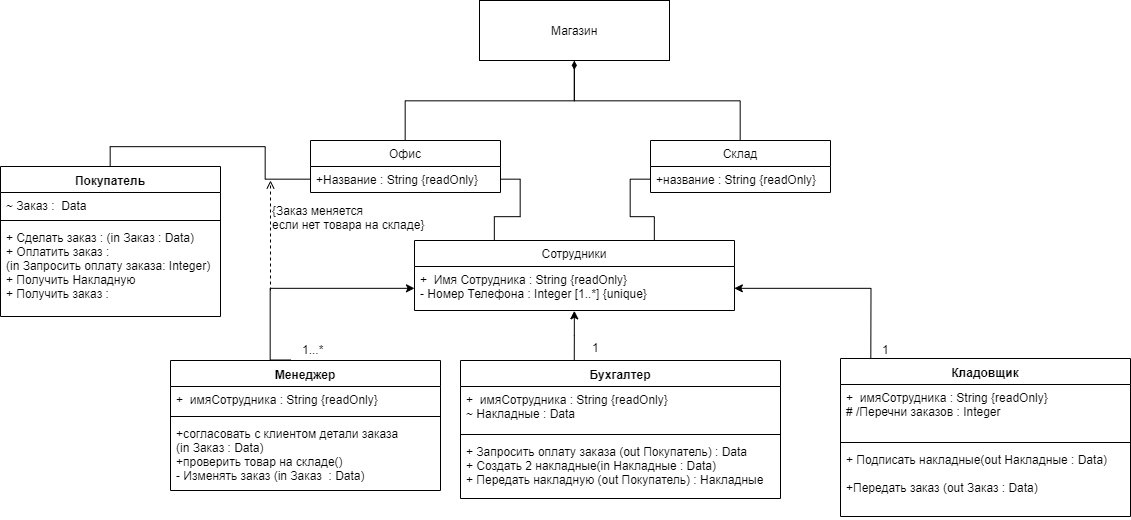

The diagram above was exported from draw.io. Its source (the exported page's mxGraphModel, read from the mxfile embedded in the PNG):
<mxGraphModel dx="1667" dy="503" grid="1" gridSize="10" guides="1" tooltips="1" connect="1" arrows="1" fold="1" page="1" pageScale="1" pageWidth="1169" pageHeight="1654" math="0" shadow="0">
  <root>
    <mxCell id="0" />
    <mxCell id="1" parent="0" />
    <mxCell id="QNXoi7GTRjMWNkcfiGRI-17" style="edgeStyle=orthogonalEdgeStyle;rounded=0;orthogonalLoop=1;jettySize=auto;html=1;exitX=0.5;exitY=1;exitDx=0;exitDy=0;entryX=0.5;entryY=0;entryDx=0;entryDy=0;strokeColor=#000000;endArrow=none;endFill=0;startArrow=diamondThin;startFill=1;" edge="1" parent="1" source="QNXoi7GTRjMWNkcfiGRI-12" target="QNXoi7GTRjMWNkcfiGRI-13">
      <mxGeometry relative="1" as="geometry" />
    </mxCell>
    <mxCell id="QNXoi7GTRjMWNkcfiGRI-12" value="Магазин" style="html=1;" vertex="1" parent="1">
      <mxGeometry x="489" y="230" width="190" height="60" as="geometry" />
    </mxCell>
    <mxCell id="QNXoi7GTRjMWNkcfiGRI-13" value="Офис" style="swimlane;fontStyle=0;childLayout=stackLayout;horizontal=1;startSize=26;fillColor=none;horizontalStack=0;resizeParent=1;resizeParentMax=0;resizeLast=0;collapsible=1;marginBottom=0;" vertex="1" parent="1">
      <mxGeometry x="320" y="370" width="190" height="52" as="geometry" />
    </mxCell>
    <mxCell id="QNXoi7GTRjMWNkcfiGRI-14" value="+Название : String {readOnly}" style="text;strokeColor=none;fillColor=none;align=left;verticalAlign=top;spacingLeft=4;spacingRight=4;overflow=hidden;rotatable=0;points=[[0,0.5],[1,0.5]];portConstraint=eastwest;" vertex="1" parent="QNXoi7GTRjMWNkcfiGRI-13">
      <mxGeometry y="26" width="190" height="26" as="geometry" />
    </mxCell>
    <mxCell id="QNXoi7GTRjMWNkcfiGRI-24" style="edgeStyle=orthogonalEdgeStyle;rounded=0;orthogonalLoop=1;jettySize=auto;html=1;exitX=0.5;exitY=0;exitDx=0;exitDy=0;entryX=0.5;entryY=1;entryDx=0;entryDy=0;startArrow=none;startFill=0;endArrow=none;endFill=0;strokeColor=#000000;" edge="1" parent="1" source="QNXoi7GTRjMWNkcfiGRI-22" target="QNXoi7GTRjMWNkcfiGRI-12">
      <mxGeometry relative="1" as="geometry" />
    </mxCell>
    <mxCell id="QNXoi7GTRjMWNkcfiGRI-22" value="Склад" style="swimlane;fontStyle=0;childLayout=stackLayout;horizontal=1;startSize=26;fillColor=none;horizontalStack=0;resizeParent=1;resizeParentMax=0;resizeLast=0;collapsible=1;marginBottom=0;" vertex="1" parent="1">
      <mxGeometry x="660" y="370" width="180" height="52" as="geometry" />
    </mxCell>
    <mxCell id="QNXoi7GTRjMWNkcfiGRI-23" value="+название : String {readOnly}" style="text;strokeColor=none;fillColor=none;align=left;verticalAlign=top;spacingLeft=4;spacingRight=4;overflow=hidden;rotatable=0;points=[[0,0.5],[1,0.5]];portConstraint=eastwest;" vertex="1" parent="QNXoi7GTRjMWNkcfiGRI-22">
      <mxGeometry y="26" width="180" height="26" as="geometry" />
    </mxCell>
    <mxCell id="QNXoi7GTRjMWNkcfiGRI-28" style="edgeStyle=orthogonalEdgeStyle;rounded=0;orthogonalLoop=1;jettySize=auto;html=1;exitX=0.25;exitY=0;exitDx=0;exitDy=0;entryX=1;entryY=0.5;entryDx=0;entryDy=0;startArrow=none;startFill=0;endArrow=none;endFill=0;strokeColor=#000000;" edge="1" parent="1" source="QNXoi7GTRjMWNkcfiGRI-26" target="QNXoi7GTRjMWNkcfiGRI-14">
      <mxGeometry relative="1" as="geometry" />
    </mxCell>
    <mxCell id="QNXoi7GTRjMWNkcfiGRI-29" style="edgeStyle=orthogonalEdgeStyle;rounded=0;orthogonalLoop=1;jettySize=auto;html=1;exitX=0.75;exitY=0;exitDx=0;exitDy=0;entryX=0;entryY=0.5;entryDx=0;entryDy=0;startArrow=none;startFill=0;endArrow=none;endFill=0;strokeColor=#000000;" edge="1" parent="1" source="QNXoi7GTRjMWNkcfiGRI-26" target="QNXoi7GTRjMWNkcfiGRI-23">
      <mxGeometry relative="1" as="geometry" />
    </mxCell>
    <mxCell id="QNXoi7GTRjMWNkcfiGRI-26" value="Сотрудники" style="swimlane;fontStyle=0;childLayout=stackLayout;horizontal=1;startSize=26;fillColor=none;horizontalStack=0;resizeParent=1;resizeParentMax=0;resizeLast=0;collapsible=1;marginBottom=0;" vertex="1" parent="1">
      <mxGeometry x="424" y="470" width="320" height="70" as="geometry" />
    </mxCell>
    <mxCell id="QNXoi7GTRjMWNkcfiGRI-27" value="+  Имя Сотрудника : String {readOnly}&#10;- Номер Телефона : Integer [1..*] {unique}" style="text;strokeColor=none;fillColor=none;align=left;verticalAlign=top;spacingLeft=4;spacingRight=4;overflow=hidden;rotatable=0;points=[[0,0.5],[1,0.5]];portConstraint=eastwest;" vertex="1" parent="QNXoi7GTRjMWNkcfiGRI-26">
      <mxGeometry y="26" width="320" height="44" as="geometry" />
    </mxCell>
    <mxCell id="QNXoi7GTRjMWNkcfiGRI-32" style="edgeStyle=orthogonalEdgeStyle;rounded=0;orthogonalLoop=1;jettySize=auto;html=1;exitX=0.5;exitY=0;exitDx=0;exitDy=0;startArrow=none;startFill=0;endArrow=classic;endFill=1;strokeColor=#000000;" edge="1" parent="1" target="QNXoi7GTRjMWNkcfiGRI-27">
      <mxGeometry relative="1" as="geometry">
        <mxPoint x="540" y="550" as="targetPoint" />
        <mxPoint x="300.2758620689656" y="589.8965517241379" as="sourcePoint" />
        <Array as="points">
          <mxPoint x="280" y="590" />
          <mxPoint x="280" y="518" />
        </Array>
      </mxGeometry>
    </mxCell>
    <mxCell id="QNXoi7GTRjMWNkcfiGRI-37" style="edgeStyle=orthogonalEdgeStyle;rounded=0;orthogonalLoop=1;jettySize=auto;html=1;exitX=0.5;exitY=0;exitDx=0;exitDy=0;entryX=0.5;entryY=1;entryDx=0;entryDy=0;entryPerimeter=0;startArrow=none;startFill=0;endArrow=classic;endFill=1;strokeColor=#000000;" edge="1" parent="1" target="QNXoi7GTRjMWNkcfiGRI-27">
      <mxGeometry relative="1" as="geometry">
        <mxPoint x="583.7586206896553" y="589.8965517241379" as="sourcePoint" />
      </mxGeometry>
    </mxCell>
    <mxCell id="QNXoi7GTRjMWNkcfiGRI-38" style="edgeStyle=orthogonalEdgeStyle;rounded=0;orthogonalLoop=1;jettySize=auto;html=1;exitX=0.5;exitY=0;exitDx=0;exitDy=0;entryX=1;entryY=0.5;entryDx=0;entryDy=0;startArrow=none;startFill=0;endArrow=classic;endFill=1;strokeColor=#000000;" edge="1" parent="1" target="QNXoi7GTRjMWNkcfiGRI-27">
      <mxGeometry relative="1" as="geometry">
        <mxPoint x="880.310344827586" y="589.8965517241379" as="sourcePoint" />
      </mxGeometry>
    </mxCell>
    <mxCell id="QNXoi7GTRjMWNkcfiGRI-39" value="Менеджер" style="swimlane;fontStyle=1;align=center;verticalAlign=top;childLayout=stackLayout;horizontal=1;startSize=26;horizontalStack=0;resizeParent=1;resizeParentMax=0;resizeLast=0;collapsible=1;marginBottom=0;" vertex="1" parent="1">
      <mxGeometry x="180" y="590" width="270" height="130" as="geometry" />
    </mxCell>
    <mxCell id="QNXoi7GTRjMWNkcfiGRI-40" value="+  имяСотрудника : String {readOnly}" style="text;strokeColor=none;fillColor=none;align=left;verticalAlign=top;spacingLeft=4;spacingRight=4;overflow=hidden;rotatable=0;points=[[0,0.5],[1,0.5]];portConstraint=eastwest;" vertex="1" parent="QNXoi7GTRjMWNkcfiGRI-39">
      <mxGeometry y="26" width="270" height="26" as="geometry" />
    </mxCell>
    <mxCell id="QNXoi7GTRjMWNkcfiGRI-41" value="" style="line;strokeWidth=1;fillColor=none;align=left;verticalAlign=middle;spacingTop=-1;spacingLeft=3;spacingRight=3;rotatable=0;labelPosition=right;points=[];portConstraint=eastwest;" vertex="1" parent="QNXoi7GTRjMWNkcfiGRI-39">
      <mxGeometry y="52" width="270" height="8" as="geometry" />
    </mxCell>
    <mxCell id="QNXoi7GTRjMWNkcfiGRI-42" value="+согласовать с клиентом детали заказа&#10;(in Заказ : Data)&#10;+проверить товар на складе()&#10;- Изменять заказ (in Заказ  : Data)" style="text;strokeColor=none;fillColor=none;align=left;verticalAlign=top;spacingLeft=4;spacingRight=4;overflow=hidden;rotatable=0;points=[[0,0.5],[1,0.5]];portConstraint=eastwest;" vertex="1" parent="QNXoi7GTRjMWNkcfiGRI-39">
      <mxGeometry y="60" width="270" height="70" as="geometry" />
    </mxCell>
    <mxCell id="QNXoi7GTRjMWNkcfiGRI-43" value="Бухгалтер" style="swimlane;fontStyle=1;align=center;verticalAlign=top;childLayout=stackLayout;horizontal=1;startSize=26;horizontalStack=0;resizeParent=1;resizeParentMax=0;resizeLast=0;collapsible=1;marginBottom=0;" vertex="1" parent="1">
      <mxGeometry x="470" y="590" width="320" height="138" as="geometry" />
    </mxCell>
    <mxCell id="QNXoi7GTRjMWNkcfiGRI-44" value="+  имяСотрудника : String {readOnly}&#10;~ Накладные : Data&#10;&#10;" style="text;strokeColor=none;fillColor=none;align=left;verticalAlign=top;spacingLeft=4;spacingRight=4;overflow=hidden;rotatable=0;points=[[0,0.5],[1,0.5]];portConstraint=eastwest;" vertex="1" parent="QNXoi7GTRjMWNkcfiGRI-43">
      <mxGeometry y="26" width="320" height="44" as="geometry" />
    </mxCell>
    <mxCell id="QNXoi7GTRjMWNkcfiGRI-45" value="" style="line;strokeWidth=1;fillColor=none;align=left;verticalAlign=middle;spacingTop=-1;spacingLeft=3;spacingRight=3;rotatable=0;labelPosition=right;points=[];portConstraint=eastwest;" vertex="1" parent="QNXoi7GTRjMWNkcfiGRI-43">
      <mxGeometry y="70" width="320" height="8" as="geometry" />
    </mxCell>
    <mxCell id="QNXoi7GTRjMWNkcfiGRI-46" value="+ Запросить оплату заказа (out Покупатель) : Data&#10;+ Создать 2 накладные(in Накладные : Data) &#10;+ Передать накладную (out Покупатель) : Накладные" style="text;strokeColor=none;fillColor=none;align=left;verticalAlign=top;spacingLeft=4;spacingRight=4;overflow=hidden;rotatable=0;points=[[0,0.5],[1,0.5]];portConstraint=eastwest;" vertex="1" parent="QNXoi7GTRjMWNkcfiGRI-43">
      <mxGeometry y="78" width="320" height="60" as="geometry" />
    </mxCell>
    <mxCell id="QNXoi7GTRjMWNkcfiGRI-47" value="Кладовщик" style="swimlane;fontStyle=1;align=center;verticalAlign=top;childLayout=stackLayout;horizontal=1;startSize=26;horizontalStack=0;resizeParent=1;resizeParentMax=0;resizeLast=0;collapsible=1;marginBottom=0;" vertex="1" parent="1">
      <mxGeometry x="850" y="588" width="290" height="158" as="geometry" />
    </mxCell>
    <mxCell id="QNXoi7GTRjMWNkcfiGRI-48" value="+  имяСотрудника : String {readOnly}&#10;# /Перечни заказов : Integer&#10;&#10;" style="text;strokeColor=none;fillColor=none;align=left;verticalAlign=top;spacingLeft=4;spacingRight=4;overflow=hidden;rotatable=0;points=[[0,0.5],[1,0.5]];portConstraint=eastwest;" vertex="1" parent="QNXoi7GTRjMWNkcfiGRI-47">
      <mxGeometry y="26" width="290" height="54" as="geometry" />
    </mxCell>
    <mxCell id="QNXoi7GTRjMWNkcfiGRI-49" value="" style="line;strokeWidth=1;fillColor=none;align=left;verticalAlign=middle;spacingTop=-1;spacingLeft=3;spacingRight=3;rotatable=0;labelPosition=right;points=[];portConstraint=eastwest;" vertex="1" parent="QNXoi7GTRjMWNkcfiGRI-47">
      <mxGeometry y="80" width="290" height="8" as="geometry" />
    </mxCell>
    <mxCell id="QNXoi7GTRjMWNkcfiGRI-50" value="+ Подписать накладные(out Накладные : Data)&#10; &#10;+Передать заказ (out Заказ : Data)&#10;" style="text;strokeColor=none;fillColor=none;align=left;verticalAlign=top;spacingLeft=4;spacingRight=4;overflow=hidden;rotatable=0;points=[[0,0.5],[1,0.5]];portConstraint=eastwest;" vertex="1" parent="QNXoi7GTRjMWNkcfiGRI-47">
      <mxGeometry y="88" width="290" height="70" as="geometry" />
    </mxCell>
    <mxCell id="QNXoi7GTRjMWNkcfiGRI-51" value="1...*" style="text;html=1;resizable=0;points=[];autosize=1;align=left;verticalAlign=top;spacingTop=-4;" vertex="1" parent="1">
      <mxGeometry x="310" y="570" width="40" height="20" as="geometry" />
    </mxCell>
    <mxCell id="QNXoi7GTRjMWNkcfiGRI-52" value="1" style="text;html=1;resizable=0;points=[];autosize=1;align=left;verticalAlign=top;spacingTop=-4;" vertex="1" parent="1">
      <mxGeometry x="600" y="568" width="20" height="20" as="geometry" />
    </mxCell>
    <mxCell id="QNXoi7GTRjMWNkcfiGRI-53" value="1" style="text;html=1;resizable=0;points=[];autosize=1;align=left;verticalAlign=top;spacingTop=-4;" vertex="1" parent="1">
      <mxGeometry x="890" y="570" width="20" height="20" as="geometry" />
    </mxCell>
    <mxCell id="QNXoi7GTRjMWNkcfiGRI-58" style="edgeStyle=orthogonalEdgeStyle;rounded=0;orthogonalLoop=1;jettySize=auto;html=1;exitX=0.5;exitY=0;exitDx=0;exitDy=0;entryX=0;entryY=0.5;entryDx=0;entryDy=0;startArrow=none;startFill=0;endArrow=none;endFill=0;strokeColor=#000000;" edge="1" parent="1" source="QNXoi7GTRjMWNkcfiGRI-54" target="QNXoi7GTRjMWNkcfiGRI-14">
      <mxGeometry relative="1" as="geometry" />
    </mxCell>
    <mxCell id="QNXoi7GTRjMWNkcfiGRI-54" value="Покупатель" style="swimlane;fontStyle=1;align=center;verticalAlign=top;childLayout=stackLayout;horizontal=1;startSize=26;horizontalStack=0;resizeParent=1;resizeParentMax=0;resizeLast=0;collapsible=1;marginBottom=0;" vertex="1" parent="1">
      <mxGeometry x="10" y="396" width="220" height="150" as="geometry" />
    </mxCell>
    <mxCell id="QNXoi7GTRjMWNkcfiGRI-55" value="~ Заказ :  Data&#10;&#10; &#10;" style="text;strokeColor=none;fillColor=none;align=left;verticalAlign=top;spacingLeft=4;spacingRight=4;overflow=hidden;rotatable=0;points=[[0,0.5],[1,0.5]];portConstraint=eastwest;" vertex="1" parent="QNXoi7GTRjMWNkcfiGRI-54">
      <mxGeometry y="26" width="220" height="24" as="geometry" />
    </mxCell>
    <mxCell id="QNXoi7GTRjMWNkcfiGRI-56" value="" style="line;strokeWidth=1;fillColor=none;align=left;verticalAlign=middle;spacingTop=-1;spacingLeft=3;spacingRight=3;rotatable=0;labelPosition=right;points=[];portConstraint=eastwest;" vertex="1" parent="QNXoi7GTRjMWNkcfiGRI-54">
      <mxGeometry y="50" width="220" height="8" as="geometry" />
    </mxCell>
    <mxCell id="QNXoi7GTRjMWNkcfiGRI-57" value="+ Сделать заказ : (in Заказ : Data)&#10;+ Оплатить заказ :&#10;(in Запросить оплату заказа: Integer)&#10;+ Получить Накладную&#10;+ Получить заказ :&#10;" style="text;strokeColor=none;fillColor=none;align=left;verticalAlign=top;spacingLeft=4;spacingRight=4;overflow=hidden;rotatable=0;points=[[0,0.5],[1,0.5]];portConstraint=eastwest;" vertex="1" parent="QNXoi7GTRjMWNkcfiGRI-54">
      <mxGeometry y="58" width="220" height="92" as="geometry" />
    </mxCell>
    <mxCell id="QNXoi7GTRjMWNkcfiGRI-60" value="" style="endArrow=open;endFill=0;html=1;edgeStyle=orthogonalEdgeStyle;align=left;verticalAlign=top;strokeColor=#000000;dashed=1;" edge="1" parent="1">
      <mxGeometry x="-1" relative="1" as="geometry">
        <mxPoint x="280" y="520" as="sourcePoint" />
        <mxPoint x="280" y="410" as="targetPoint" />
      </mxGeometry>
    </mxCell>
    <mxCell id="QNXoi7GTRjMWNkcfiGRI-62" value="{Заказ меняется&lt;br&gt;если нет товара на складе}" style="text;html=1;resizable=0;points=[];autosize=1;align=left;verticalAlign=top;spacingTop=-4;" vertex="1" parent="1">
      <mxGeometry x="280" y="431" width="170" height="30" as="geometry" />
    </mxCell>
  </root>
</mxGraphModel>